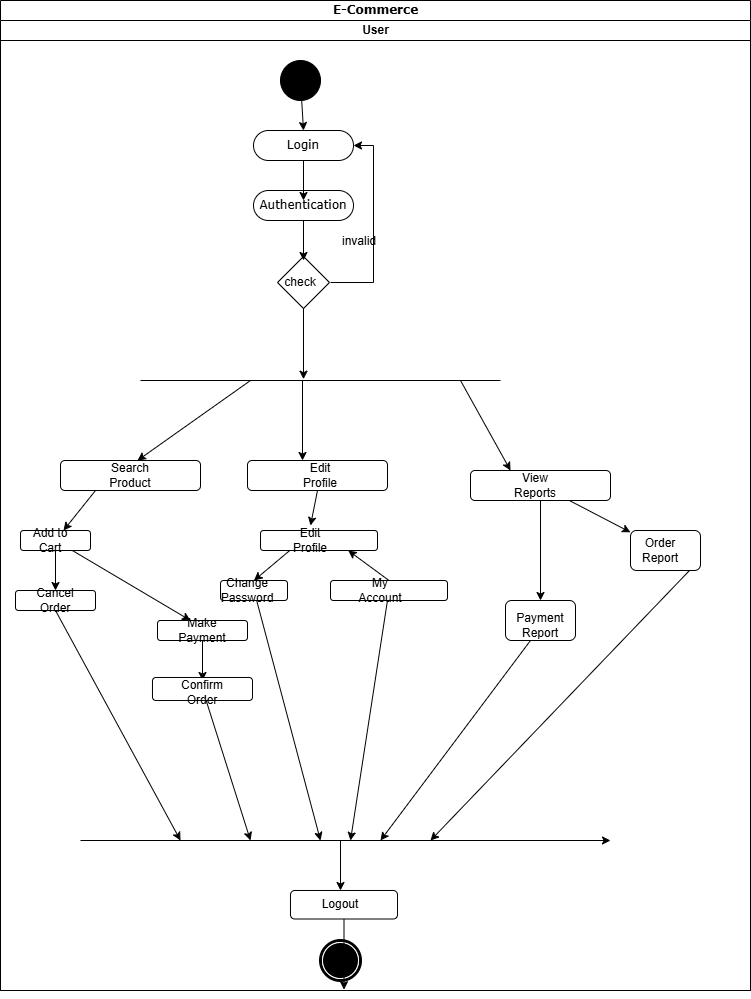

The diagram above was exported from draw.io. Its source (the exported page's mxGraphModel, read from the mxfile embedded in the PNG):
<mxGraphModel dx="1097" dy="592" grid="1" gridSize="10" guides="1" tooltips="1" connect="1" arrows="1" fold="1" page="1" pageScale="1" pageWidth="1654" pageHeight="2336" math="0" shadow="0">
  <root>
    <mxCell id="0" />
    <mxCell id="1" parent="0" />
    <mxCell id="LJqNdwEanPiuztC9_bgn-1" value="E-Commerce" style="swimlane;html=1;childLayout=stackLayout;startSize=20;rounded=0;shadow=0;comic=0;labelBackgroundColor=none;strokeWidth=1;fontFamily=Verdana;fontSize=12;align=center;" vertex="1" parent="1">
      <mxGeometry x="150" y="178" width="750" height="990" as="geometry" />
    </mxCell>
    <mxCell id="LJqNdwEanPiuztC9_bgn-2" value="User" style="swimlane;html=1;startSize=20;" vertex="1" parent="LJqNdwEanPiuztC9_bgn-1">
      <mxGeometry y="20" width="750" height="970" as="geometry" />
    </mxCell>
    <mxCell id="LJqNdwEanPiuztC9_bgn-3" value="" style="ellipse;whiteSpace=wrap;html=1;rounded=0;shadow=0;comic=0;labelBackgroundColor=none;strokeWidth=1;fillColor=#000000;fontFamily=Verdana;fontSize=12;align=center;" vertex="1" parent="LJqNdwEanPiuztC9_bgn-2">
      <mxGeometry x="280" y="40" width="40" height="40" as="geometry" />
    </mxCell>
    <mxCell id="LJqNdwEanPiuztC9_bgn-4" value="Login" style="rounded=1;whiteSpace=wrap;html=1;shadow=0;comic=0;labelBackgroundColor=none;strokeWidth=1;fontFamily=Verdana;fontSize=12;align=center;arcSize=50;" vertex="1" parent="LJqNdwEanPiuztC9_bgn-2">
      <mxGeometry x="253" y="110" width="100" height="30" as="geometry" />
    </mxCell>
    <mxCell id="LJqNdwEanPiuztC9_bgn-5" value="Authentication" style="rounded=1;whiteSpace=wrap;html=1;shadow=0;comic=0;labelBackgroundColor=none;strokeWidth=1;fontFamily=Verdana;fontSize=12;align=center;arcSize=50;" vertex="1" parent="LJqNdwEanPiuztC9_bgn-2">
      <mxGeometry x="253" y="170" width="100" height="30" as="geometry" />
    </mxCell>
    <mxCell id="LJqNdwEanPiuztC9_bgn-6" value="" style="shape=mxgraph.bpmn.shape;html=1;verticalLabelPosition=bottom;labelBackgroundColor=#ffffff;verticalAlign=top;perimeter=ellipsePerimeter;outline=end;symbol=terminate;rounded=0;shadow=0;comic=0;strokeWidth=1;fontFamily=Verdana;fontSize=12;align=center;" vertex="1" parent="LJqNdwEanPiuztC9_bgn-2">
      <mxGeometry x="320" y="920" width="40" height="40" as="geometry" />
    </mxCell>
    <mxCell id="LJqNdwEanPiuztC9_bgn-7" value="" style="endArrow=classic;html=1;rounded=0;entryX=0.5;entryY=0;entryDx=0;entryDy=0;" edge="1" parent="LJqNdwEanPiuztC9_bgn-2" source="LJqNdwEanPiuztC9_bgn-3" target="LJqNdwEanPiuztC9_bgn-4">
      <mxGeometry width="50" height="50" relative="1" as="geometry">
        <mxPoint x="-240" y="90" as="sourcePoint" />
        <mxPoint x="300" y="150.71067811865476" as="targetPoint" />
      </mxGeometry>
    </mxCell>
    <mxCell id="LJqNdwEanPiuztC9_bgn-8" value="" style="endArrow=classic;html=1;rounded=0;" edge="1" parent="LJqNdwEanPiuztC9_bgn-2" source="LJqNdwEanPiuztC9_bgn-4">
      <mxGeometry width="50" height="50" relative="1" as="geometry">
        <mxPoint x="-237" y="150" as="sourcePoint" />
        <mxPoint x="303" y="180" as="targetPoint" />
      </mxGeometry>
    </mxCell>
    <mxCell id="LJqNdwEanPiuztC9_bgn-9" value="" style="rhombus;whiteSpace=wrap;html=1;" vertex="1" parent="LJqNdwEanPiuztC9_bgn-2">
      <mxGeometry x="277" y="236" width="52" height="52" as="geometry" />
    </mxCell>
    <mxCell id="LJqNdwEanPiuztC9_bgn-10" value="" style="endArrow=classic;html=1;rounded=0;" edge="1" parent="LJqNdwEanPiuztC9_bgn-2" source="LJqNdwEanPiuztC9_bgn-5">
      <mxGeometry width="50" height="50" relative="1" as="geometry">
        <mxPoint x="-237" y="210" as="sourcePoint" />
        <mxPoint x="303" y="240" as="targetPoint" />
      </mxGeometry>
    </mxCell>
    <mxCell id="LJqNdwEanPiuztC9_bgn-11" style="edgeStyle=orthogonalEdgeStyle;rounded=0;orthogonalLoop=1;jettySize=auto;html=1;exitX=1;exitY=0.5;exitDx=0;exitDy=0;entryX=1;entryY=0.5;entryDx=0;entryDy=0;" edge="1" parent="LJqNdwEanPiuztC9_bgn-2" source="LJqNdwEanPiuztC9_bgn-12" target="LJqNdwEanPiuztC9_bgn-4">
      <mxGeometry relative="1" as="geometry" />
    </mxCell>
    <mxCell id="LJqNdwEanPiuztC9_bgn-12" value="check" style="text;html=1;align=center;verticalAlign=middle;whiteSpace=wrap;rounded=0;" vertex="1" parent="LJqNdwEanPiuztC9_bgn-2">
      <mxGeometry x="270" y="247" width="60" height="30" as="geometry" />
    </mxCell>
    <mxCell id="LJqNdwEanPiuztC9_bgn-13" value="invalid" style="text;html=1;align=center;verticalAlign=middle;whiteSpace=wrap;rounded=0;" vertex="1" parent="LJqNdwEanPiuztC9_bgn-2">
      <mxGeometry x="329" y="206" width="60" height="30" as="geometry" />
    </mxCell>
    <mxCell id="LJqNdwEanPiuztC9_bgn-14" value="" style="endArrow=classic;html=1;rounded=0;" edge="1" parent="LJqNdwEanPiuztC9_bgn-2" source="LJqNdwEanPiuztC9_bgn-9">
      <mxGeometry width="50" height="50" relative="1" as="geometry">
        <mxPoint x="-237" y="298" as="sourcePoint" />
        <mxPoint x="303" y="358.71067811865476" as="targetPoint" />
      </mxGeometry>
    </mxCell>
    <mxCell id="LJqNdwEanPiuztC9_bgn-15" value="" style="endArrow=none;html=1;rounded=0;" edge="1" parent="LJqNdwEanPiuztC9_bgn-2">
      <mxGeometry width="50" height="50" relative="1" as="geometry">
        <mxPoint x="140" y="360" as="sourcePoint" />
        <mxPoint x="500" y="360" as="targetPoint" />
      </mxGeometry>
    </mxCell>
    <mxCell id="LJqNdwEanPiuztC9_bgn-16" value="" style="endArrow=classic;html=1;rounded=0;entryX=0.55;entryY=0;entryDx=0;entryDy=0;entryPerimeter=0;" edge="1" parent="LJqNdwEanPiuztC9_bgn-2" target="LJqNdwEanPiuztC9_bgn-18">
      <mxGeometry width="50" height="50" relative="1" as="geometry">
        <mxPoint x="250" y="360" as="sourcePoint" />
        <mxPoint x="150" y="430" as="targetPoint" />
      </mxGeometry>
    </mxCell>
    <mxCell id="LJqNdwEanPiuztC9_bgn-17" value="" style="endArrow=classic;html=1;rounded=0;" edge="1" parent="LJqNdwEanPiuztC9_bgn-2">
      <mxGeometry width="50" height="50" relative="1" as="geometry">
        <mxPoint x="460" y="360" as="sourcePoint" />
        <mxPoint x="510" y="450" as="targetPoint" />
      </mxGeometry>
    </mxCell>
    <mxCell id="LJqNdwEanPiuztC9_bgn-18" value="" style="rounded=1;whiteSpace=wrap;html=1;" vertex="1" parent="LJqNdwEanPiuztC9_bgn-2">
      <mxGeometry x="60" y="440" width="140" height="30" as="geometry" />
    </mxCell>
    <mxCell id="LJqNdwEanPiuztC9_bgn-19" value="" style="rounded=1;whiteSpace=wrap;html=1;" vertex="1" parent="LJqNdwEanPiuztC9_bgn-2">
      <mxGeometry x="247" y="440" width="140" height="30" as="geometry" />
    </mxCell>
    <mxCell id="LJqNdwEanPiuztC9_bgn-20" value="" style="rounded=1;whiteSpace=wrap;html=1;" vertex="1" parent="LJqNdwEanPiuztC9_bgn-2">
      <mxGeometry x="470" y="450" width="140" height="30" as="geometry" />
    </mxCell>
    <mxCell id="LJqNdwEanPiuztC9_bgn-21" value="" style="endArrow=classic;html=1;rounded=0;" edge="1" parent="LJqNdwEanPiuztC9_bgn-2" source="LJqNdwEanPiuztC9_bgn-20" target="LJqNdwEanPiuztC9_bgn-23">
      <mxGeometry width="50" height="50" relative="1" as="geometry">
        <mxPoint x="600" y="520" as="sourcePoint" />
        <mxPoint x="640" y="520" as="targetPoint" />
      </mxGeometry>
    </mxCell>
    <mxCell id="LJqNdwEanPiuztC9_bgn-22" value="" style="endArrow=classic;html=1;rounded=0;" edge="1" parent="LJqNdwEanPiuztC9_bgn-2" source="LJqNdwEanPiuztC9_bgn-20">
      <mxGeometry width="50" height="50" relative="1" as="geometry">
        <mxPoint y="490" as="sourcePoint" />
        <mxPoint x="540" y="580" as="targetPoint" />
      </mxGeometry>
    </mxCell>
    <mxCell id="LJqNdwEanPiuztC9_bgn-23" value="" style="rounded=1;whiteSpace=wrap;html=1;" vertex="1" parent="LJqNdwEanPiuztC9_bgn-2">
      <mxGeometry x="630" y="510" width="70" height="40" as="geometry" />
    </mxCell>
    <mxCell id="LJqNdwEanPiuztC9_bgn-24" value="" style="rounded=1;whiteSpace=wrap;html=1;" vertex="1" parent="LJqNdwEanPiuztC9_bgn-2">
      <mxGeometry x="505" y="580" width="70" height="40" as="geometry" />
    </mxCell>
    <mxCell id="LJqNdwEanPiuztC9_bgn-25" value="" style="endArrow=classic;html=1;rounded=0;" edge="1" parent="LJqNdwEanPiuztC9_bgn-2">
      <mxGeometry width="50" height="50" relative="1" as="geometry">
        <mxPoint x="530" y="620" as="sourcePoint" />
        <mxPoint x="380" y="820" as="targetPoint" />
      </mxGeometry>
    </mxCell>
    <mxCell id="LJqNdwEanPiuztC9_bgn-26" value="" style="endArrow=classic;html=1;rounded=0;" edge="1" parent="LJqNdwEanPiuztC9_bgn-2">
      <mxGeometry width="50" height="50" relative="1" as="geometry">
        <mxPoint x="689" y="550" as="sourcePoint" />
        <mxPoint x="430" y="820" as="targetPoint" />
      </mxGeometry>
    </mxCell>
    <mxCell id="LJqNdwEanPiuztC9_bgn-27" value="" style="endArrow=classic;html=1;rounded=0;" edge="1" parent="LJqNdwEanPiuztC9_bgn-2" source="LJqNdwEanPiuztC9_bgn-29">
      <mxGeometry width="50" height="50" relative="1" as="geometry">
        <mxPoint x="90" y="470" as="sourcePoint" />
        <mxPoint x="50" y="510" as="targetPoint" />
      </mxGeometry>
    </mxCell>
    <mxCell id="LJqNdwEanPiuztC9_bgn-28" value="" style="endArrow=classic;html=1;rounded=0;exitX=0.25;exitY=1;exitDx=0;exitDy=0;" edge="1" parent="LJqNdwEanPiuztC9_bgn-2" source="LJqNdwEanPiuztC9_bgn-18" target="LJqNdwEanPiuztC9_bgn-29">
      <mxGeometry width="50" height="50" relative="1" as="geometry">
        <mxPoint x="750" y="610" as="sourcePoint" />
        <mxPoint x="710" y="650" as="targetPoint" />
      </mxGeometry>
    </mxCell>
    <mxCell id="LJqNdwEanPiuztC9_bgn-29" value="" style="rounded=1;whiteSpace=wrap;html=1;" vertex="1" parent="LJqNdwEanPiuztC9_bgn-2">
      <mxGeometry x="20" y="510" width="70" height="20" as="geometry" />
    </mxCell>
    <mxCell id="LJqNdwEanPiuztC9_bgn-30" value="" style="endArrow=classic;html=1;rounded=0;" edge="1" parent="LJqNdwEanPiuztC9_bgn-2" source="LJqNdwEanPiuztC9_bgn-29">
      <mxGeometry width="50" height="50" relative="1" as="geometry">
        <mxPoint x="-605" y="440" as="sourcePoint" />
        <mxPoint x="55" y="570" as="targetPoint" />
      </mxGeometry>
    </mxCell>
    <mxCell id="LJqNdwEanPiuztC9_bgn-31" value="" style="rounded=1;whiteSpace=wrap;html=1;" vertex="1" parent="LJqNdwEanPiuztC9_bgn-2">
      <mxGeometry x="15" y="570" width="80" height="20" as="geometry" />
    </mxCell>
    <mxCell id="LJqNdwEanPiuztC9_bgn-32" value="" style="endArrow=classic;html=1;rounded=0;" edge="1" parent="LJqNdwEanPiuztC9_bgn-2">
      <mxGeometry width="50" height="50" relative="1" as="geometry">
        <mxPoint x="80" y="820" as="sourcePoint" />
        <mxPoint x="610" y="820" as="targetPoint" />
      </mxGeometry>
    </mxCell>
    <mxCell id="LJqNdwEanPiuztC9_bgn-33" value="" style="endArrow=classic;html=1;rounded=0;exitX=0.5;exitY=1;exitDx=0;exitDy=0;" edge="1" parent="LJqNdwEanPiuztC9_bgn-2" source="LJqNdwEanPiuztC9_bgn-31">
      <mxGeometry width="50" height="50" relative="1" as="geometry">
        <mxPoint x="70" y="630" as="sourcePoint" />
        <mxPoint x="180" y="820" as="targetPoint" />
      </mxGeometry>
    </mxCell>
    <mxCell id="LJqNdwEanPiuztC9_bgn-34" value="" style="endArrow=classic;html=1;rounded=0;" edge="1" parent="LJqNdwEanPiuztC9_bgn-2">
      <mxGeometry width="50" height="50" relative="1" as="geometry">
        <mxPoint x="302" y="360" as="sourcePoint" />
        <mxPoint x="302" y="440" as="targetPoint" />
      </mxGeometry>
    </mxCell>
    <mxCell id="LJqNdwEanPiuztC9_bgn-35" value="" style="endArrow=classic;html=1;rounded=0;" edge="1" parent="LJqNdwEanPiuztC9_bgn-2" source="LJqNdwEanPiuztC9_bgn-29">
      <mxGeometry width="50" height="50" relative="1" as="geometry">
        <mxPoint x="-570" y="430" as="sourcePoint" />
        <mxPoint x="190" y="600" as="targetPoint" />
      </mxGeometry>
    </mxCell>
    <mxCell id="LJqNdwEanPiuztC9_bgn-36" value="" style="rounded=1;whiteSpace=wrap;html=1;" vertex="1" parent="LJqNdwEanPiuztC9_bgn-2">
      <mxGeometry x="157" y="600" width="90" height="20" as="geometry" />
    </mxCell>
    <mxCell id="LJqNdwEanPiuztC9_bgn-37" value="" style="endArrow=classic;html=1;rounded=0;" edge="1" parent="LJqNdwEanPiuztC9_bgn-2" source="LJqNdwEanPiuztC9_bgn-36">
      <mxGeometry width="50" height="50" relative="1" as="geometry">
        <mxPoint x="-458" y="530" as="sourcePoint" />
        <mxPoint x="202" y="660" as="targetPoint" />
      </mxGeometry>
    </mxCell>
    <mxCell id="LJqNdwEanPiuztC9_bgn-38" value="" style="rounded=1;whiteSpace=wrap;html=1;" vertex="1" parent="LJqNdwEanPiuztC9_bgn-2">
      <mxGeometry x="152" y="657" width="100" height="23" as="geometry" />
    </mxCell>
    <mxCell id="LJqNdwEanPiuztC9_bgn-39" value="" style="endArrow=classic;html=1;rounded=0;" edge="1" parent="LJqNdwEanPiuztC9_bgn-2" source="LJqNdwEanPiuztC9_bgn-38">
      <mxGeometry width="50" height="50" relative="1" as="geometry">
        <mxPoint x="-458" y="590" as="sourcePoint" />
        <mxPoint x="250" y="820" as="targetPoint" />
      </mxGeometry>
    </mxCell>
    <mxCell id="LJqNdwEanPiuztC9_bgn-40" value="" style="rounded=1;whiteSpace=wrap;html=1;" vertex="1" parent="LJqNdwEanPiuztC9_bgn-2">
      <mxGeometry x="260" y="510" width="117" height="20" as="geometry" />
    </mxCell>
    <mxCell id="LJqNdwEanPiuztC9_bgn-41" value="" style="rounded=1;whiteSpace=wrap;html=1;" vertex="1" parent="LJqNdwEanPiuztC9_bgn-2">
      <mxGeometry x="220" y="560" width="67" height="20" as="geometry" />
    </mxCell>
    <mxCell id="LJqNdwEanPiuztC9_bgn-42" value="" style="rounded=1;whiteSpace=wrap;html=1;" vertex="1" parent="LJqNdwEanPiuztC9_bgn-2">
      <mxGeometry x="330" y="560" width="117" height="20" as="geometry" />
    </mxCell>
    <mxCell id="LJqNdwEanPiuztC9_bgn-43" value="" style="endArrow=classic;html=1;rounded=0;exitX=0.25;exitY=1;exitDx=0;exitDy=0;entryX=0.5;entryY=0;entryDx=0;entryDy=0;" edge="1" parent="LJqNdwEanPiuztC9_bgn-2" source="LJqNdwEanPiuztC9_bgn-40" target="LJqNdwEanPiuztC9_bgn-41">
      <mxGeometry width="50" height="50" relative="1" as="geometry">
        <mxPoint x="330" y="510" as="sourcePoint" />
        <mxPoint x="280" y="560" as="targetPoint" />
      </mxGeometry>
    </mxCell>
    <mxCell id="LJqNdwEanPiuztC9_bgn-44" value="" style="endArrow=classic;html=1;rounded=0;entryX=0.75;entryY=1;entryDx=0;entryDy=0;exitX=0.5;exitY=0;exitDx=0;exitDy=0;" edge="1" parent="LJqNdwEanPiuztC9_bgn-2" source="LJqNdwEanPiuztC9_bgn-42" target="LJqNdwEanPiuztC9_bgn-40">
      <mxGeometry width="50" height="50" relative="1" as="geometry">
        <mxPoint x="390" y="530" as="sourcePoint" />
        <mxPoint x="340" y="580" as="targetPoint" />
      </mxGeometry>
    </mxCell>
    <mxCell id="LJqNdwEanPiuztC9_bgn-45" value="" style="endArrow=classic;html=1;rounded=0;" edge="1" parent="LJqNdwEanPiuztC9_bgn-2" source="LJqNdwEanPiuztC9_bgn-41">
      <mxGeometry width="50" height="50" relative="1" as="geometry">
        <mxPoint x="-406.5" y="490" as="sourcePoint" />
        <mxPoint x="320" y="820" as="targetPoint" />
      </mxGeometry>
    </mxCell>
    <mxCell id="LJqNdwEanPiuztC9_bgn-46" value="" style="endArrow=classic;html=1;rounded=0;" edge="1" parent="LJqNdwEanPiuztC9_bgn-2" source="LJqNdwEanPiuztC9_bgn-42">
      <mxGeometry width="50" height="50" relative="1" as="geometry">
        <mxPoint x="-271.5" y="490" as="sourcePoint" />
        <mxPoint x="350" y="820" as="targetPoint" />
      </mxGeometry>
    </mxCell>
    <mxCell id="LJqNdwEanPiuztC9_bgn-47" value="" style="endArrow=classic;html=1;rounded=0;" edge="1" parent="LJqNdwEanPiuztC9_bgn-2">
      <mxGeometry width="50" height="50" relative="1" as="geometry">
        <mxPoint x="340" y="820" as="sourcePoint" />
        <mxPoint x="340" y="870" as="targetPoint" />
      </mxGeometry>
    </mxCell>
    <mxCell id="LJqNdwEanPiuztC9_bgn-48" value="" style="rounded=1;whiteSpace=wrap;html=1;" vertex="1" parent="LJqNdwEanPiuztC9_bgn-2">
      <mxGeometry x="290" y="870" width="107" height="28.5" as="geometry" />
    </mxCell>
    <mxCell id="LJqNdwEanPiuztC9_bgn-49" value="" style="endArrow=classic;html=1;rounded=0;" edge="1" parent="LJqNdwEanPiuztC9_bgn-2" source="LJqNdwEanPiuztC9_bgn-48">
      <mxGeometry width="50" height="50" relative="1" as="geometry">
        <mxPoint x="-316.5" y="808.5" as="sourcePoint" />
        <mxPoint x="343.5" y="969.2106781186548" as="targetPoint" />
      </mxGeometry>
    </mxCell>
    <mxCell id="LJqNdwEanPiuztC9_bgn-50" value="Search Product" style="text;html=1;align=center;verticalAlign=middle;whiteSpace=wrap;rounded=0;" vertex="1" parent="LJqNdwEanPiuztC9_bgn-2">
      <mxGeometry x="100" y="440" width="60" height="30" as="geometry" />
    </mxCell>
    <mxCell id="LJqNdwEanPiuztC9_bgn-51" value="Edit Profile" style="text;html=1;align=center;verticalAlign=middle;whiteSpace=wrap;rounded=0;" vertex="1" parent="LJqNdwEanPiuztC9_bgn-2">
      <mxGeometry x="290" y="440" width="60" height="30" as="geometry" />
    </mxCell>
    <mxCell id="LJqNdwEanPiuztC9_bgn-52" value="View Reports" style="text;html=1;align=center;verticalAlign=middle;whiteSpace=wrap;rounded=0;" vertex="1" parent="LJqNdwEanPiuztC9_bgn-2">
      <mxGeometry x="505" y="450" width="60" height="30" as="geometry" />
    </mxCell>
    <mxCell id="LJqNdwEanPiuztC9_bgn-53" value="Edit Profile" style="text;html=1;align=center;verticalAlign=middle;whiteSpace=wrap;rounded=0;" vertex="1" parent="LJqNdwEanPiuztC9_bgn-2">
      <mxGeometry x="280" y="505" width="60" height="30" as="geometry" />
    </mxCell>
    <mxCell id="LJqNdwEanPiuztC9_bgn-54" value="Add to Cart" style="text;html=1;align=center;verticalAlign=middle;whiteSpace=wrap;rounded=0;" vertex="1" parent="LJqNdwEanPiuztC9_bgn-2">
      <mxGeometry x="20" y="505" width="60" height="30" as="geometry" />
    </mxCell>
    <mxCell id="LJqNdwEanPiuztC9_bgn-55" value="Order Report" style="text;html=1;align=center;verticalAlign=middle;whiteSpace=wrap;rounded=0;" vertex="1" parent="LJqNdwEanPiuztC9_bgn-2">
      <mxGeometry x="630" y="515" width="60" height="30" as="geometry" />
    </mxCell>
    <mxCell id="LJqNdwEanPiuztC9_bgn-56" value="My Account" style="text;html=1;align=center;verticalAlign=middle;whiteSpace=wrap;rounded=0;" vertex="1" parent="LJqNdwEanPiuztC9_bgn-2">
      <mxGeometry x="350" y="555" width="60" height="30" as="geometry" />
    </mxCell>
    <mxCell id="LJqNdwEanPiuztC9_bgn-57" value="Change Password" style="text;html=1;align=center;verticalAlign=middle;whiteSpace=wrap;rounded=0;" vertex="1" parent="LJqNdwEanPiuztC9_bgn-2">
      <mxGeometry x="217" y="555" width="60" height="30" as="geometry" />
    </mxCell>
    <mxCell id="LJqNdwEanPiuztC9_bgn-58" value="Cancel Order" style="text;html=1;align=center;verticalAlign=middle;whiteSpace=wrap;rounded=0;" vertex="1" parent="LJqNdwEanPiuztC9_bgn-2">
      <mxGeometry x="25" y="565" width="60" height="30" as="geometry" />
    </mxCell>
    <mxCell id="LJqNdwEanPiuztC9_bgn-59" value="Make Payment" style="text;html=1;align=center;verticalAlign=middle;whiteSpace=wrap;rounded=0;" vertex="1" parent="LJqNdwEanPiuztC9_bgn-2">
      <mxGeometry x="172" y="595" width="60" height="30" as="geometry" />
    </mxCell>
    <mxCell id="LJqNdwEanPiuztC9_bgn-60" value="Payment Report" style="text;html=1;align=center;verticalAlign=middle;whiteSpace=wrap;rounded=0;" vertex="1" parent="LJqNdwEanPiuztC9_bgn-2">
      <mxGeometry x="510" y="590" width="60" height="30" as="geometry" />
    </mxCell>
    <mxCell id="LJqNdwEanPiuztC9_bgn-61" value="Confirm Order" style="text;html=1;align=center;verticalAlign=middle;whiteSpace=wrap;rounded=0;" vertex="1" parent="LJqNdwEanPiuztC9_bgn-2">
      <mxGeometry x="172" y="657" width="60" height="30" as="geometry" />
    </mxCell>
    <mxCell id="LJqNdwEanPiuztC9_bgn-62" value="Logout" style="text;html=1;align=center;verticalAlign=middle;whiteSpace=wrap;rounded=0;" vertex="1" parent="LJqNdwEanPiuztC9_bgn-2">
      <mxGeometry x="310" y="868.5" width="60" height="30" as="geometry" />
    </mxCell>
    <mxCell id="LJqNdwEanPiuztC9_bgn-63" value="" style="endArrow=classic;html=1;rounded=0;entryX=0.5;entryY=0;entryDx=0;entryDy=0;" edge="1" parent="LJqNdwEanPiuztC9_bgn-2" source="LJqNdwEanPiuztC9_bgn-51" target="LJqNdwEanPiuztC9_bgn-53">
      <mxGeometry width="50" height="50" relative="1" as="geometry">
        <mxPoint x="-20" y="380" as="sourcePoint" />
        <mxPoint x="320" y="540.7106781186548" as="targetPoint" />
      </mxGeometry>
    </mxCell>
  </root>
</mxGraphModel>